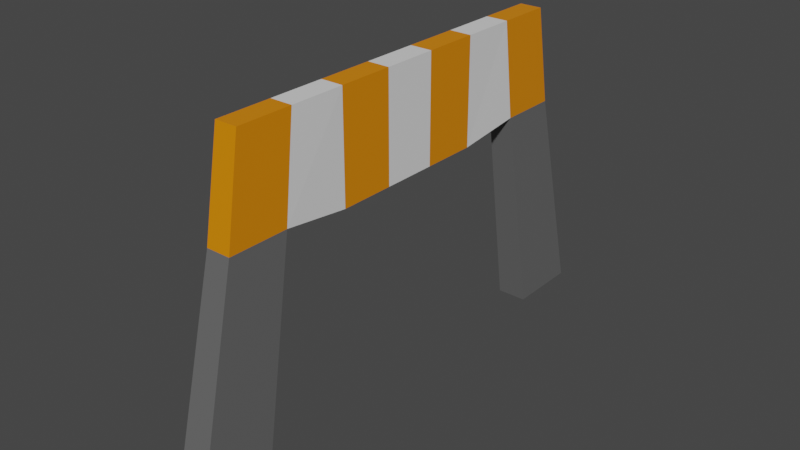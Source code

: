 # Source: Trafficstooper.blend  (saved by Blender 2.93.21; exported with 4.5.12 LTS)
import bpy
from mathutils import Matrix  # noqa: F401  (used for matrix-valued properties, if any)

bpy.ops.wm.read_factory_settings(use_empty=True)
scene = bpy.context.scene
scene.name = 'Scene'

# ---- collections
col_collection = bpy.data.collections.new('Collection'); scene.collection.children.link(col_collection)

# ---- materials (node trees are filled in below, after node groups)
mat_material = bpy.data.materials.new('Material')
mat_material.alpha_threshold = 0.0
mat_material.use_transparent_shadow = False
mat_material.line_color = (0.0, 0.0, 0.0, 1.0)
mat_material_002 = bpy.data.materials.new('Material.002')
mat_material_002.use_transparent_shadow = False
mat_material_001 = bpy.data.materials.new('Material.001')
mat_material_001.use_transparent_shadow = False

# ---- material node trees
mat_material.use_nodes = True; mat_material.node_tree.nodes.clear()
_N = mat_material.node_tree.nodes; _L = mat_material.node_tree.links
n0 = _N.new('ShaderNodeOutputMaterial'); n0.name = 'Material Output'; n0.location = (300, 300)
n1 = _N.new('ShaderNodeBsdfPrincipled'); n1.name = 'Principled BSDF'; n1.location = (10, 300)
n1.distribution = 'GGX'
n1.subsurface_method = 'BURLEY'
n1.inputs[0].default_value = (0.8, 0.2382, 0.0, 1.0)
n1.inputs[2].default_value = 0.4
n1.inputs[3].default_value = 1.45
n1.inputs[27].default_value = (0.0, 0.0, 0.0, 1.0)
n1.inputs[28].default_value = 1.0
_L.new(n1.outputs[0], n0.inputs[0])
n0.is_active_output = True
mat_material_002.use_nodes = True; mat_material_002.node_tree.nodes.clear()
_N = mat_material_002.node_tree.nodes; _L = mat_material_002.node_tree.links
n0 = _N.new('ShaderNodeBsdfPrincipled'); n0.name = 'Principled BSDF'; n0.location = (10, 300)
n0.distribution = 'GGX'
n0.subsurface_method = 'BURLEY'
n0.inputs[3].default_value = 1.45
n0.inputs[27].default_value = (0.0, 0.0, 0.0, 1.0)
n0.inputs[28].default_value = 1.0
n1 = _N.new('ShaderNodeOutputMaterial'); n1.name = 'Material Output'; n1.location = (300, 300)
_L.new(n0.outputs[0], n1.inputs[0])
n1.is_active_output = True
mat_material_001.use_nodes = True; mat_material_001.node_tree.nodes.clear()
_N = mat_material_001.node_tree.nodes; _L = mat_material_001.node_tree.links
n0 = _N.new('ShaderNodeBsdfPrincipled'); n0.name = 'Principled BSDF'; n0.location = (10, 300)
n0.distribution = 'GGX'
n0.subsurface_method = 'BURLEY'
n0.inputs[0].default_value = (0.1267, 0.1267, 0.1267, 1.0)
n0.inputs[3].default_value = 1.45
n0.inputs[27].default_value = (0.0, 0.0, 0.0, 1.0)
n0.inputs[28].default_value = 1.0
n1 = _N.new('ShaderNodeOutputMaterial'); n1.name = 'Material Output'; n1.location = (300, 300)
_L.new(n0.outputs[0], n1.inputs[0])
n1.is_active_output = True

# ---- world
world_world = bpy.data.worlds.new('World'); scene.world = world_world
world_world.use_nodes = True; world_world.node_tree.nodes.clear()
_N = world_world.node_tree.nodes; _L = world_world.node_tree.links
n0 = _N.new('ShaderNodeOutputWorld'); n0.name = 'World Output'; n0.location = (300, 300)
n1 = _N.new('ShaderNodeBackground'); n1.name = 'Background'; n1.location = (10, 300)
n1.inputs[0].default_value = (0.05088, 0.05088, 0.05088, 1.0)
_L.new(n1.outputs[0], n0.inputs[0])
n0.is_active_output = True
world_world.color = (0.05088, 0.05088, 0.05088)
world_world.use_sun_shadow = False
world_world.sun_shadow_jitter_overblur = 0.0

# ---- meshes
me_cube = bpy.data.meshes.new('Cube')
me_cube.from_pydata([(4.159, -1.888, -6.957), (-4.159, 1.888, -6.957), (4.159, 1.888, -6.957), (4.159, -2.643, -6.957), (-4.159, 2.643, -6.957), (4.159, 2.643, -6.957), (-4.159, -2.643, -6.957), (-4.159, -1.888, -6.957), (3.343, 1.518, -0.7804), (3.077, 0.8381, -1.026), (3.077, 0.2794, -1.026), (3.077, -0.2794, -1.026), (3.077, -0.8381, -1.026), (3.343, -1.518, -0.7804), (-3.077, 1.397, 2.007), (-3.077, 0.8381, 2.007), (-3.077, 0.2794, 2.007), (-3.077, -0.2794, 2.007), (-3.077, -0.8381, 2.007), (-3.077, -1.397, 2.007), (3.077, -1.397, 2.007), (3.077, -0.8381, 2.007), (3.077, -0.2794, 2.007), (3.077, 0.2794, 2.007), (3.077, 0.8381, 2.007), (3.077, 1.397, 2.007), (-3.343, -1.518, -0.7804), (-3.077, -0.8381, -1.026), (-3.077, -0.2794, -1.026), (-3.077, 0.2794, -1.026), (-3.077, 0.8381, -1.026), (-3.343, 1.518, -0.7804), (-3.343, -2.125, -0.7804), (-3.077, -1.956, 2.007), (-3.343, 2.125, -0.7804), (-3.077, 1.956, 2.007), (3.343, -2.125, -0.7804), (3.077, -1.956, 2.007), (3.343, 2.125, -0.7804), (3.077, 1.956, 2.007)], [], [(36, 32, 6, 3), (13, 36, 3, 0), (34, 38, 5, 4), (31, 34, 4, 1), (26, 13, 0, 7), (8, 31, 1, 2), (4, 5, 2, 1), (7, 0, 3, 6), (21, 18, 19, 20), (22, 17, 18, 21), (23, 16, 17, 22), (24, 15, 16, 23), (25, 14, 15, 24), (39, 35, 14, 25), (30, 15, 14, 31), (29, 16, 15, 30), (28, 17, 16, 29), (27, 18, 17, 28), (26, 19, 18, 27), (32, 33, 19, 26), (27, 12, 13, 26), (28, 11, 12, 27), (29, 10, 11, 28), (30, 9, 10, 29), (31, 8, 9, 30), (32, 26, 7, 6), (12, 21, 20, 13), (11, 22, 21, 12), (10, 23, 22, 11), (9, 24, 23, 10), (8, 25, 24, 9), (38, 39, 25, 8), (34, 35, 39, 38), (13, 20, 37, 36), (38, 8, 2, 5), (31, 14, 35, 34), (36, 37, 33, 32), (20, 19, 33, 37)])
me_cube.polygons.foreach_set('material_index', [2, 2, 2, 2, 2, 2, 2, 2, 1, 0, 1, 0, 1, 0, 1, 0, 1, 0, 1, 0, 0, 0, 1, 0, 1, 2, 1, 0, 1, 0, 1, 0, 0, 0, 2, 0, 0, 0])
_uv = me_cube.uv_layers.new(name='UVMap')
_uv.uv.foreach_set('vector', [0.375, 0.75, 0.375, 1.0, 0.375, 1.0, 0.375, 0.75, 0.375, 0.7143, 0.375, 0.75, 0.375, 0.75, 0.375, 0.7143, 0.375, 0.25, 0.375, 0.5, 0.375, 0.5, 0.375, 0.25, 0.375, 0.2143, 0.375, 0.25, 0.375, 0.25, 0.375, 0.2143, 0.125, 0.7143, 0.375, 0.7143, 0.375, 0.7143, 0.125, 0.7143, 0.375, 0.5357, 0.125, 0.5357, 0.125, 0.5357, 0.375, 0.5357, 0.125, 0.5, 0.375, 0.5, 0.375, 0.5357, 0.125, 0.5357, 0.125, 0.7143, 0.375, 0.7143, 0.375, 0.75, 0.125, 0.75, 0.625, 0.6786, 0.875, 0.6786, 0.875, 0.7143, 0.625, 0.7143, 0.625, 0.6429, 0.875, 0.6429, 0.875, 0.6786, 0.625, 0.6786, 0.625, 0.6071, 0.875, 0.6071, 0.875, 0.6429, 0.625, 0.6429, 0.625, 0.5714, 0.875, 0.5714, 0.875, 0.6071, 0.625, 0.6071, 0.625, 0.5357, 0.875, 0.5357, 0.875, 0.5714, 0.625, 0.5714, 0.625, 0.5, 0.875, 0.5, 0.875, 0.5357, 0.625, 0.5357, 0.375, 0.1786, 0.625, 0.1786, 0.625, 0.2143, 0.375, 0.2143, 0.375, 0.1429, 0.625, 0.1429, 0.625, 0.1786, 0.375, 0.1786, 0.375, 0.1071, 0.625, 0.1071, 0.625, 0.1429, 0.375, 0.1429, 0.375, 0.07143, 0.625, 0.07143, 0.625, 0.1071, 0.375, 0.1071, 0.375, 0.03571, 0.625, 0.03571, 0.625, 0.07143, 0.375, 0.07143, 0.375, 0.0, 0.625, 0.0, 0.625, 0.03571, 0.375, 0.03571, 0.125, 0.6786, 0.375, 0.6786, 0.375, 0.7143, 0.125, 0.7143, 0.125, 0.6429, 0.375, 0.6429, 0.375, 0.6786, 0.125, 0.6786, 0.125, 0.6071, 0.375, 0.6071, 0.375, 0.6429, 0.125, 0.6429, 0.125, 0.5714, 0.375, 0.5714, 0.375, 0.6071, 0.125, 0.6071, 0.125, 0.5357, 0.375, 0.5357, 0.375, 0.5714, 0.125, 0.5714, 0.375, 0.0, 0.375, 0.03571, 0.375, 0.03571, 0.375, 0.0, 0.375, 0.6786, 0.625, 0.6786, 0.625, 0.7143, 0.375, 0.7143, 0.375, 0.6429, 0.625, 0.6429, 0.625, 0.6786, 0.375, 0.6786, 0.375, 0.6071, 0.625, 0.6071, 0.625, 0.6429, 0.375, 0.6429, 0.375, 0.5714, 0.625, 0.5714, 0.625, 0.6071, 0.375, 0.6071, 0.375, 0.5357, 0.625, 0.5357, 0.625, 0.5714, 0.375, 0.5714, 0.375, 0.5, 0.625, 0.5, 0.625, 0.5357, 0.375, 0.5357, 0.375, 0.25, 0.625, 0.25, 0.625, 0.5, 0.375, 0.5, 0.375, 0.7143, 0.625, 0.7143, 0.625, 0.75, 0.375, 0.75, 0.375, 0.5, 0.375, 0.5357, 0.375, 0.5357, 0.375, 0.5, 0.375, 0.2143, 0.625, 0.2143, 0.625, 0.25, 0.375, 0.25, 0.375, 0.75, 0.625, 0.75, 0.625, 1.0, 0.375, 1.0, 0.625, 0.7143, 0.875, 0.7143, 0.875, 0.75, 0.625, 0.75])
me_cube.materials.append(mat_material)
me_cube.materials.append(mat_material_002)
me_cube.materials.append(mat_material_001)
me_cube.use_remesh_preserve_volume = False
me_cube.use_remesh_preserve_attributes = False
me_cube.use_mirror_vertex_groups = False
me_cube.update()

# ---- objects
ob_cube = bpy.data.objects.new('Cube', me_cube)

# ---- transforms, parenting, visibility, modifiers, constraints
ob_cube.location = (0.0, 0.0, 0.0)
ob_cube.scale = (-0.1027, 2.813, 1.0)
ob_cube.lock_rotations_4d = False
ob_cube.empty_display_type = 'ARROWS'
ob_cube.lineart.crease_threshold = 0.0

# ---- collection membership
col_collection.objects.link(ob_cube)

# ---- scene / render settings (as saved in the file)
scene.frame_start = 1; scene.frame_end = 250; scene.frame_set(1)
scene.render.engine = 'BLENDER_EEVEE_NEXT'
scene.cycles.use_denoising = False
scene.cycles.samples = 128
scene.cycles.sampling_pattern = 'TABULATED_SOBOL'
scene.cycles.use_adaptive_sampling = False
scene.cycles.use_light_tree = False
scene.view_settings.view_transform = 'Filmic'
bpy.context.view_layer.update()

# ---- added for rendering (the .blend has no active camera and no usable light): camera, sun
cam_auto = bpy.data.cameras.new('AutoCamera')
cam_auto.lens = 50.0
cam_auto.sensor_width = 36.0
cam_auto.clip_end = 1000.0
ob_auto_camera = bpy.data.objects.new('AutoCamera', cam_auto)
scene.collection.objects.link(ob_auto_camera)
ob_auto_camera.location = (16.0825, -19.299, 10.3911)
ob_auto_camera.rotation_euler = (1.09748, -7.21219e-08, 0.694738)
scene.camera = ob_auto_camera
light_auto_sun = bpy.data.lights.new('AutoSun', 'SUN')
light_auto_sun.energy = 3.0
light_auto_sun.angle = 0.0523599
ob_auto_sun = bpy.data.objects.new('AutoSun', light_auto_sun)
scene.collection.objects.link(ob_auto_sun)
ob_auto_sun.rotation_euler = (0.872665, 0.174533, 0.523599)
bpy.context.view_layer.update()
